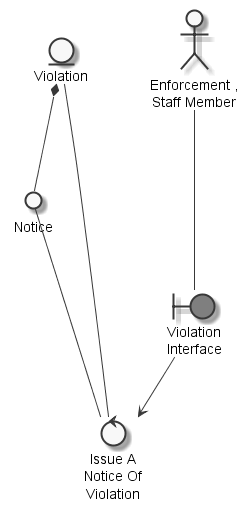

The diagram above was rendered by PlantUML. Its source (embedded in the PNG):
@startuml
	skinparam defaultTextAlignment center
	skinparam monochrome true

	entity "Violation" as thingviolation
	actor "Enforcement ,\nStaff Member" as actorenforcementstaffmember
	circle "Notice" as thingnotice
	boundary "Violation\nInterface" as thingviolationinterface #grey
	control "Issue A\nNotice Of\nViolation" as controlissuenotice

	thingviolation *-- thingnotice
	actorenforcementstaffmember --- thingviolationinterface
	thingnotice --- controlissuenotice
	thingviolation --- controlissuenotice
	thingviolationinterface --> controlissuenotice

@enduml